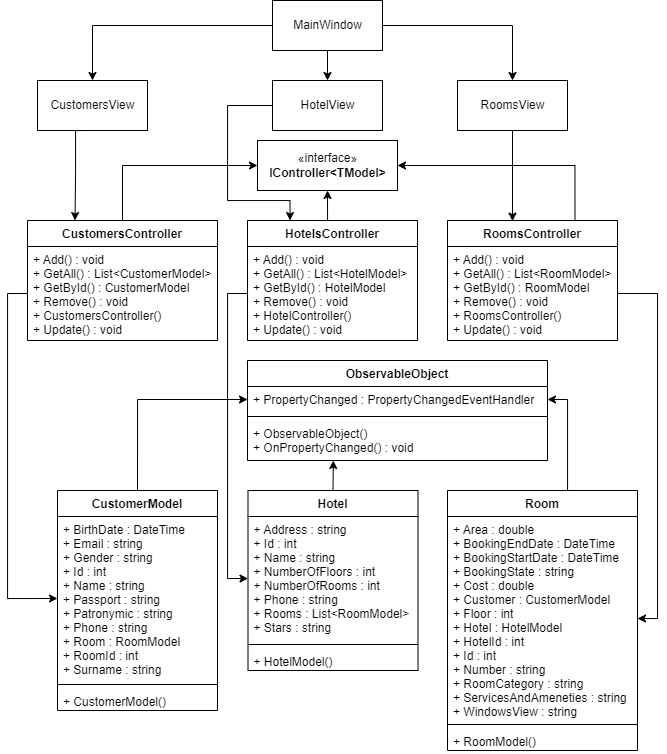

The diagram above was exported from draw.io. Its source (the exported page's mxGraphModel, read from the mxfile embedded in the PNG):
<mxGraphModel dx="1221" dy="613" grid="1" gridSize="10" guides="1" tooltips="1" connect="1" arrows="1" fold="1" page="1" pageScale="1" pageWidth="827" pageHeight="1169" math="0" shadow="0">
  <root>
    <mxCell id="WIyWlLk6GJQsqaUBKTNV-0" />
    <mxCell id="WIyWlLk6GJQsqaUBKTNV-1" parent="WIyWlLk6GJQsqaUBKTNV-0" />
    <mxCell id="Ze2Ivm5qXo-Zmt7iem7_-42" style="edgeStyle=orthogonalEdgeStyle;rounded=0;orthogonalLoop=1;jettySize=auto;html=1;exitX=0.75;exitY=0;exitDx=0;exitDy=0;entryX=1;entryY=0.5;entryDx=0;entryDy=0;" edge="1" parent="WIyWlLk6GJQsqaUBKTNV-1" source="Ze2Ivm5qXo-Zmt7iem7_-0" target="Ze2Ivm5qXo-Zmt7iem7_-12">
      <mxGeometry relative="1" as="geometry" />
    </mxCell>
    <mxCell id="Ze2Ivm5qXo-Zmt7iem7_-0" value="RoomsController" style="swimlane;fontStyle=1;align=center;verticalAlign=top;childLayout=stackLayout;horizontal=1;startSize=26;horizontalStack=0;resizeParent=1;resizeParentMax=0;resizeLast=0;collapsible=1;marginBottom=0;" vertex="1" parent="WIyWlLk6GJQsqaUBKTNV-1">
      <mxGeometry x="1190" y="380" width="170" height="120" as="geometry" />
    </mxCell>
    <mxCell id="Ze2Ivm5qXo-Zmt7iem7_-3" value="+ Add() : void&#10;+ GetAll() : List&lt;RoomModel&gt;&#10;+ GetById() : RoomModel&#10;+ Remove() : void&#10;+ RoomsController()&#10;+ Update() : void" style="text;strokeColor=none;fillColor=none;align=left;verticalAlign=top;spacingLeft=4;spacingRight=4;overflow=hidden;rotatable=0;points=[[0,0.5],[1,0.5]];portConstraint=eastwest;" vertex="1" parent="Ze2Ivm5qXo-Zmt7iem7_-0">
      <mxGeometry y="26" width="170" height="94" as="geometry" />
    </mxCell>
    <mxCell id="Ze2Ivm5qXo-Zmt7iem7_-12" value="«interface»&lt;br&gt;&lt;b&gt;IController&amp;lt;TModel&amp;gt;&lt;/b&gt;" style="html=1;" vertex="1" parent="WIyWlLk6GJQsqaUBKTNV-1">
      <mxGeometry x="1000" y="300" width="140" height="50" as="geometry" />
    </mxCell>
    <mxCell id="Ze2Ivm5qXo-Zmt7iem7_-98" style="edgeStyle=orthogonalEdgeStyle;rounded=0;orthogonalLoop=1;jettySize=auto;html=1;exitX=0.5;exitY=0;exitDx=0;exitDy=0;entryX=0.286;entryY=1;entryDx=0;entryDy=0;entryPerimeter=0;" edge="1" parent="WIyWlLk6GJQsqaUBKTNV-1" source="Ze2Ivm5qXo-Zmt7iem7_-19" target="Ze2Ivm5qXo-Zmt7iem7_-94">
      <mxGeometry relative="1" as="geometry" />
    </mxCell>
    <mxCell id="Ze2Ivm5qXo-Zmt7iem7_-19" value="Hotel" style="swimlane;fontStyle=1;align=center;verticalAlign=top;childLayout=stackLayout;horizontal=1;startSize=26;horizontalStack=0;resizeParent=1;resizeParentMax=0;resizeLast=0;collapsible=1;marginBottom=0;" vertex="1" parent="WIyWlLk6GJQsqaUBKTNV-1">
      <mxGeometry x="990.5" y="650" width="170" height="180" as="geometry" />
    </mxCell>
    <mxCell id="Ze2Ivm5qXo-Zmt7iem7_-20" value="+ Address : string&#10;+ Id : int&#10;+ Name : string&#10;+ NumberOfFloors : int&#10;+ NumberOfRooms : int&#10;+ Phone : string&#10;+ Rooms : List&lt;RoomModel&gt;&#10;+ Stars : string" style="text;strokeColor=none;fillColor=none;align=left;verticalAlign=top;spacingLeft=4;spacingRight=4;overflow=hidden;rotatable=0;points=[[0,0.5],[1,0.5]];portConstraint=eastwest;" vertex="1" parent="Ze2Ivm5qXo-Zmt7iem7_-19">
      <mxGeometry y="26" width="170" height="124" as="geometry" />
    </mxCell>
    <mxCell id="Ze2Ivm5qXo-Zmt7iem7_-21" value="" style="line;strokeWidth=1;fillColor=none;align=left;verticalAlign=middle;spacingTop=-1;spacingLeft=3;spacingRight=3;rotatable=0;labelPosition=right;points=[];portConstraint=eastwest;" vertex="1" parent="Ze2Ivm5qXo-Zmt7iem7_-19">
      <mxGeometry y="150" width="170" height="8" as="geometry" />
    </mxCell>
    <mxCell id="Ze2Ivm5qXo-Zmt7iem7_-22" value="+ HotelModel()" style="text;strokeColor=none;fillColor=none;align=left;verticalAlign=top;spacingLeft=4;spacingRight=4;overflow=hidden;rotatable=0;points=[[0,0.5],[1,0.5]];portConstraint=eastwest;" vertex="1" parent="Ze2Ivm5qXo-Zmt7iem7_-19">
      <mxGeometry y="158" width="170" height="22" as="geometry" />
    </mxCell>
    <mxCell id="Ze2Ivm5qXo-Zmt7iem7_-99" style="edgeStyle=orthogonalEdgeStyle;rounded=0;orthogonalLoop=1;jettySize=auto;html=1;exitX=0.5;exitY=0;exitDx=0;exitDy=0;entryX=1;entryY=0.5;entryDx=0;entryDy=0;" edge="1" parent="WIyWlLk6GJQsqaUBKTNV-1" source="Ze2Ivm5qXo-Zmt7iem7_-27" target="Ze2Ivm5qXo-Zmt7iem7_-92">
      <mxGeometry relative="1" as="geometry">
        <Array as="points">
          <mxPoint x="1310" y="650" />
          <mxPoint x="1310" y="559" />
        </Array>
      </mxGeometry>
    </mxCell>
    <mxCell id="Ze2Ivm5qXo-Zmt7iem7_-27" value="Room" style="swimlane;fontStyle=1;align=center;verticalAlign=top;childLayout=stackLayout;horizontal=1;startSize=26;horizontalStack=0;resizeParent=1;resizeParentMax=0;resizeLast=0;collapsible=1;marginBottom=0;" vertex="1" parent="WIyWlLk6GJQsqaUBKTNV-1">
      <mxGeometry x="1190" y="650" width="190" height="260" as="geometry" />
    </mxCell>
    <mxCell id="Ze2Ivm5qXo-Zmt7iem7_-28" value="+ Area : double&#10;+ BookingEndDate : DateTime&#10;+ BookingStartDate : DateTime&#10;+ BookingState : string&#10;+ Cost : double&#10;+ Customer : CustomerModel&#10;+ Floor : int&#10;+ Hotel : HotelModel&#10;+ HotelId : int&#10;+ Id : int&#10;+ Number : string&#10;+ RoomCategory : string&#10;+ ServicesAndAmeneties : string&#10;+ WindowsView : string" style="text;strokeColor=none;fillColor=none;align=left;verticalAlign=top;spacingLeft=4;spacingRight=4;overflow=hidden;rotatable=0;points=[[0,0.5],[1,0.5]];portConstraint=eastwest;" vertex="1" parent="Ze2Ivm5qXo-Zmt7iem7_-27">
      <mxGeometry y="26" width="190" height="204" as="geometry" />
    </mxCell>
    <mxCell id="Ze2Ivm5qXo-Zmt7iem7_-29" value="" style="line;strokeWidth=1;fillColor=none;align=left;verticalAlign=middle;spacingTop=-1;spacingLeft=3;spacingRight=3;rotatable=0;labelPosition=right;points=[];portConstraint=eastwest;" vertex="1" parent="Ze2Ivm5qXo-Zmt7iem7_-27">
      <mxGeometry y="230" width="190" height="8" as="geometry" />
    </mxCell>
    <mxCell id="Ze2Ivm5qXo-Zmt7iem7_-30" value="+ RoomModel()" style="text;strokeColor=none;fillColor=none;align=left;verticalAlign=top;spacingLeft=4;spacingRight=4;overflow=hidden;rotatable=0;points=[[0,0.5],[1,0.5]];portConstraint=eastwest;" vertex="1" parent="Ze2Ivm5qXo-Zmt7iem7_-27">
      <mxGeometry y="238" width="190" height="22" as="geometry" />
    </mxCell>
    <mxCell id="Ze2Ivm5qXo-Zmt7iem7_-95" style="edgeStyle=orthogonalEdgeStyle;rounded=0;orthogonalLoop=1;jettySize=auto;html=1;exitX=0.5;exitY=0;exitDx=0;exitDy=0;" edge="1" parent="WIyWlLk6GJQsqaUBKTNV-1" source="Ze2Ivm5qXo-Zmt7iem7_-31" target="Ze2Ivm5qXo-Zmt7iem7_-92">
      <mxGeometry relative="1" as="geometry" />
    </mxCell>
    <mxCell id="Ze2Ivm5qXo-Zmt7iem7_-31" value="CustomerModel" style="swimlane;fontStyle=1;align=center;verticalAlign=top;childLayout=stackLayout;horizontal=1;startSize=26;horizontalStack=0;resizeParent=1;resizeParentMax=0;resizeLast=0;collapsible=1;marginBottom=0;" vertex="1" parent="WIyWlLk6GJQsqaUBKTNV-1">
      <mxGeometry x="800" y="650" width="160" height="220" as="geometry" />
    </mxCell>
    <mxCell id="Ze2Ivm5qXo-Zmt7iem7_-32" value="+ BirthDate : DateTime&#10;+ Email : string&#10;+ Gender : string&#10;+ Id : int&#10;+ Name : string&#10;+ Passport : string&#10;+ Patronymic : string&#10;+ Phone : string&#10;+ Room : RoomModel&#10;+ RoomId : int&#10;+ Surname : string" style="text;strokeColor=none;fillColor=none;align=left;verticalAlign=top;spacingLeft=4;spacingRight=4;overflow=hidden;rotatable=0;points=[[0,0.5],[1,0.5]];portConstraint=eastwest;" vertex="1" parent="Ze2Ivm5qXo-Zmt7iem7_-31">
      <mxGeometry y="26" width="160" height="164" as="geometry" />
    </mxCell>
    <mxCell id="Ze2Ivm5qXo-Zmt7iem7_-33" value="" style="line;strokeWidth=1;fillColor=none;align=left;verticalAlign=middle;spacingTop=-1;spacingLeft=3;spacingRight=3;rotatable=0;labelPosition=right;points=[];portConstraint=eastwest;" vertex="1" parent="Ze2Ivm5qXo-Zmt7iem7_-31">
      <mxGeometry y="190" width="160" height="8" as="geometry" />
    </mxCell>
    <mxCell id="Ze2Ivm5qXo-Zmt7iem7_-34" value="+ CustomerModel()" style="text;strokeColor=none;fillColor=none;align=left;verticalAlign=top;spacingLeft=4;spacingRight=4;overflow=hidden;rotatable=0;points=[[0,0.5],[1,0.5]];portConstraint=eastwest;" vertex="1" parent="Ze2Ivm5qXo-Zmt7iem7_-31">
      <mxGeometry y="198" width="160" height="22" as="geometry" />
    </mxCell>
    <mxCell id="Ze2Ivm5qXo-Zmt7iem7_-54" style="edgeStyle=orthogonalEdgeStyle;rounded=0;orthogonalLoop=1;jettySize=auto;html=1;exitX=0.5;exitY=0;exitDx=0;exitDy=0;entryX=0.5;entryY=1;entryDx=0;entryDy=0;" edge="1" parent="WIyWlLk6GJQsqaUBKTNV-1" source="Ze2Ivm5qXo-Zmt7iem7_-47" target="Ze2Ivm5qXo-Zmt7iem7_-12">
      <mxGeometry relative="1" as="geometry" />
    </mxCell>
    <mxCell id="Ze2Ivm5qXo-Zmt7iem7_-47" value="HotelsController" style="swimlane;fontStyle=1;align=center;verticalAlign=top;childLayout=stackLayout;horizontal=1;startSize=26;horizontalStack=0;resizeParent=1;resizeParentMax=0;resizeLast=0;collapsible=1;marginBottom=0;" vertex="1" parent="WIyWlLk6GJQsqaUBKTNV-1">
      <mxGeometry x="990" y="380" width="170" height="120" as="geometry" />
    </mxCell>
    <mxCell id="Ze2Ivm5qXo-Zmt7iem7_-48" value="+ Add() : void&#10;+ GetAll() : List&lt;HotelModel&gt;&#10;+ GetById() : HotelModel&#10;+ Remove() : void&#10;+ HotelController()&#10;+ Update() : void" style="text;strokeColor=none;fillColor=none;align=left;verticalAlign=top;spacingLeft=4;spacingRight=4;overflow=hidden;rotatable=0;points=[[0,0.5],[1,0.5]];portConstraint=eastwest;" vertex="1" parent="Ze2Ivm5qXo-Zmt7iem7_-47">
      <mxGeometry y="26" width="170" height="94" as="geometry" />
    </mxCell>
    <mxCell id="Ze2Ivm5qXo-Zmt7iem7_-53" style="edgeStyle=orthogonalEdgeStyle;rounded=0;orthogonalLoop=1;jettySize=auto;html=1;exitX=0.5;exitY=0;exitDx=0;exitDy=0;entryX=0;entryY=0.5;entryDx=0;entryDy=0;" edge="1" parent="WIyWlLk6GJQsqaUBKTNV-1" source="Ze2Ivm5qXo-Zmt7iem7_-49" target="Ze2Ivm5qXo-Zmt7iem7_-12">
      <mxGeometry relative="1" as="geometry" />
    </mxCell>
    <mxCell id="Ze2Ivm5qXo-Zmt7iem7_-49" value="CustomersController" style="swimlane;fontStyle=1;align=center;verticalAlign=top;childLayout=stackLayout;horizontal=1;startSize=26;horizontalStack=0;resizeParent=1;resizeParentMax=0;resizeLast=0;collapsible=1;marginBottom=0;" vertex="1" parent="WIyWlLk6GJQsqaUBKTNV-1">
      <mxGeometry x="770" y="380" width="190" height="120" as="geometry" />
    </mxCell>
    <mxCell id="Ze2Ivm5qXo-Zmt7iem7_-50" value="+ Add() : void&#10;+ GetAll() : List&lt;CustomerModel&gt;&#10;+ GetById() : CustomerModel&#10;+ Remove() : void&#10;+ CustomersController()&#10;+ Update() : void" style="text;strokeColor=none;fillColor=none;align=left;verticalAlign=top;spacingLeft=4;spacingRight=4;overflow=hidden;rotatable=0;points=[[0,0.5],[1,0.5]];portConstraint=eastwest;" vertex="1" parent="Ze2Ivm5qXo-Zmt7iem7_-49">
      <mxGeometry y="26" width="190" height="94" as="geometry" />
    </mxCell>
    <mxCell id="Ze2Ivm5qXo-Zmt7iem7_-67" style="edgeStyle=orthogonalEdgeStyle;rounded=0;orthogonalLoop=1;jettySize=auto;html=1;exitX=0;exitY=0.5;exitDx=0;exitDy=0;entryX=0;entryY=0.5;entryDx=0;entryDy=0;" edge="1" parent="WIyWlLk6GJQsqaUBKTNV-1" source="Ze2Ivm5qXo-Zmt7iem7_-50" target="Ze2Ivm5qXo-Zmt7iem7_-32">
      <mxGeometry relative="1" as="geometry" />
    </mxCell>
    <mxCell id="Ze2Ivm5qXo-Zmt7iem7_-68" style="edgeStyle=orthogonalEdgeStyle;rounded=0;orthogonalLoop=1;jettySize=auto;html=1;exitX=0;exitY=0.5;exitDx=0;exitDy=0;entryX=0;entryY=0.5;entryDx=0;entryDy=0;" edge="1" parent="WIyWlLk6GJQsqaUBKTNV-1" source="Ze2Ivm5qXo-Zmt7iem7_-48" target="Ze2Ivm5qXo-Zmt7iem7_-20">
      <mxGeometry relative="1" as="geometry">
        <Array as="points">
          <mxPoint x="970" y="453" />
          <mxPoint x="970" y="738" />
        </Array>
      </mxGeometry>
    </mxCell>
    <mxCell id="Ze2Ivm5qXo-Zmt7iem7_-85" style="edgeStyle=orthogonalEdgeStyle;rounded=0;orthogonalLoop=1;jettySize=auto;html=1;exitX=1;exitY=0.5;exitDx=0;exitDy=0;entryX=1;entryY=0.5;entryDx=0;entryDy=0;" edge="1" parent="WIyWlLk6GJQsqaUBKTNV-1" source="Ze2Ivm5qXo-Zmt7iem7_-3" target="Ze2Ivm5qXo-Zmt7iem7_-28">
      <mxGeometry relative="1" as="geometry" />
    </mxCell>
    <mxCell id="Ze2Ivm5qXo-Zmt7iem7_-91" value="ObservableObject" style="swimlane;fontStyle=1;align=center;verticalAlign=top;childLayout=stackLayout;horizontal=1;startSize=26;horizontalStack=0;resizeParent=1;resizeParentMax=0;resizeLast=0;collapsible=1;marginBottom=0;" vertex="1" parent="WIyWlLk6GJQsqaUBKTNV-1">
      <mxGeometry x="990" y="520" width="300" height="100" as="geometry" />
    </mxCell>
    <mxCell id="Ze2Ivm5qXo-Zmt7iem7_-92" value="+ PropertyChanged : PropertyChangedEventHandler" style="text;strokeColor=none;fillColor=none;align=left;verticalAlign=top;spacingLeft=4;spacingRight=4;overflow=hidden;rotatable=0;points=[[0,0.5],[1,0.5]];portConstraint=eastwest;" vertex="1" parent="Ze2Ivm5qXo-Zmt7iem7_-91">
      <mxGeometry y="26" width="300" height="26" as="geometry" />
    </mxCell>
    <mxCell id="Ze2Ivm5qXo-Zmt7iem7_-93" value="" style="line;strokeWidth=1;fillColor=none;align=left;verticalAlign=middle;spacingTop=-1;spacingLeft=3;spacingRight=3;rotatable=0;labelPosition=right;points=[];portConstraint=eastwest;" vertex="1" parent="Ze2Ivm5qXo-Zmt7iem7_-91">
      <mxGeometry y="52" width="300" height="8" as="geometry" />
    </mxCell>
    <mxCell id="Ze2Ivm5qXo-Zmt7iem7_-94" value="+ ObservableObject()&#10;+ OnPropertyChanged() : void" style="text;strokeColor=none;fillColor=none;align=left;verticalAlign=top;spacingLeft=4;spacingRight=4;overflow=hidden;rotatable=0;points=[[0,0.5],[1,0.5]];portConstraint=eastwest;" vertex="1" parent="Ze2Ivm5qXo-Zmt7iem7_-91">
      <mxGeometry y="60" width="300" height="40" as="geometry" />
    </mxCell>
    <mxCell id="Ze2Ivm5qXo-Zmt7iem7_-104" style="edgeStyle=orthogonalEdgeStyle;rounded=0;orthogonalLoop=1;jettySize=auto;html=1;exitX=0.5;exitY=1;exitDx=0;exitDy=0;entryX=0.5;entryY=0;entryDx=0;entryDy=0;" edge="1" parent="WIyWlLk6GJQsqaUBKTNV-1" source="Ze2Ivm5qXo-Zmt7iem7_-100" target="Ze2Ivm5qXo-Zmt7iem7_-102">
      <mxGeometry relative="1" as="geometry" />
    </mxCell>
    <mxCell id="Ze2Ivm5qXo-Zmt7iem7_-105" style="edgeStyle=orthogonalEdgeStyle;rounded=0;orthogonalLoop=1;jettySize=auto;html=1;exitX=0;exitY=0.5;exitDx=0;exitDy=0;entryX=0.5;entryY=0;entryDx=0;entryDy=0;" edge="1" parent="WIyWlLk6GJQsqaUBKTNV-1" source="Ze2Ivm5qXo-Zmt7iem7_-100" target="Ze2Ivm5qXo-Zmt7iem7_-101">
      <mxGeometry relative="1" as="geometry" />
    </mxCell>
    <mxCell id="Ze2Ivm5qXo-Zmt7iem7_-106" style="edgeStyle=orthogonalEdgeStyle;rounded=0;orthogonalLoop=1;jettySize=auto;html=1;exitX=1;exitY=0.5;exitDx=0;exitDy=0;" edge="1" parent="WIyWlLk6GJQsqaUBKTNV-1" source="Ze2Ivm5qXo-Zmt7iem7_-100" target="Ze2Ivm5qXo-Zmt7iem7_-103">
      <mxGeometry relative="1" as="geometry" />
    </mxCell>
    <mxCell id="Ze2Ivm5qXo-Zmt7iem7_-100" value="MainWindow" style="html=1;" vertex="1" parent="WIyWlLk6GJQsqaUBKTNV-1">
      <mxGeometry x="1015" y="160" width="110" height="50" as="geometry" />
    </mxCell>
    <mxCell id="Ze2Ivm5qXo-Zmt7iem7_-109" style="edgeStyle=orthogonalEdgeStyle;rounded=0;orthogonalLoop=1;jettySize=auto;html=1;exitX=0.5;exitY=1;exitDx=0;exitDy=0;entryX=0.25;entryY=0;entryDx=0;entryDy=0;" edge="1" parent="WIyWlLk6GJQsqaUBKTNV-1" source="Ze2Ivm5qXo-Zmt7iem7_-101" target="Ze2Ivm5qXo-Zmt7iem7_-49">
      <mxGeometry relative="1" as="geometry">
        <Array as="points">
          <mxPoint x="818" y="290" />
          <mxPoint x="818" y="335" />
          <mxPoint x="818" y="335" />
        </Array>
      </mxGeometry>
    </mxCell>
    <mxCell id="Ze2Ivm5qXo-Zmt7iem7_-101" value="CustomersView" style="html=1;" vertex="1" parent="WIyWlLk6GJQsqaUBKTNV-1">
      <mxGeometry x="780" y="240" width="110" height="50" as="geometry" />
    </mxCell>
    <mxCell id="Ze2Ivm5qXo-Zmt7iem7_-107" style="edgeStyle=orthogonalEdgeStyle;rounded=0;orthogonalLoop=1;jettySize=auto;html=1;exitX=0;exitY=0.5;exitDx=0;exitDy=0;entryX=0.25;entryY=0;entryDx=0;entryDy=0;" edge="1" parent="WIyWlLk6GJQsqaUBKTNV-1" source="Ze2Ivm5qXo-Zmt7iem7_-102" target="Ze2Ivm5qXo-Zmt7iem7_-47">
      <mxGeometry relative="1" as="geometry">
        <Array as="points">
          <mxPoint x="970" y="265" />
          <mxPoint x="970" y="360" />
          <mxPoint x="1033" y="360" />
        </Array>
      </mxGeometry>
    </mxCell>
    <mxCell id="Ze2Ivm5qXo-Zmt7iem7_-102" value="HotelView" style="html=1;" vertex="1" parent="WIyWlLk6GJQsqaUBKTNV-1">
      <mxGeometry x="1015" y="240" width="110" height="50" as="geometry" />
    </mxCell>
    <mxCell id="Ze2Ivm5qXo-Zmt7iem7_-110" style="edgeStyle=orthogonalEdgeStyle;rounded=0;orthogonalLoop=1;jettySize=auto;html=1;exitX=0.5;exitY=1;exitDx=0;exitDy=0;entryX=0.387;entryY=0.005;entryDx=0;entryDy=0;entryPerimeter=0;" edge="1" parent="WIyWlLk6GJQsqaUBKTNV-1" source="Ze2Ivm5qXo-Zmt7iem7_-103" target="Ze2Ivm5qXo-Zmt7iem7_-0">
      <mxGeometry relative="1" as="geometry">
        <Array as="points">
          <mxPoint x="1255" y="381" />
        </Array>
      </mxGeometry>
    </mxCell>
    <mxCell id="Ze2Ivm5qXo-Zmt7iem7_-103" value="RoomsView" style="html=1;" vertex="1" parent="WIyWlLk6GJQsqaUBKTNV-1">
      <mxGeometry x="1200" y="240" width="110" height="50" as="geometry" />
    </mxCell>
  </root>
</mxGraphModel>